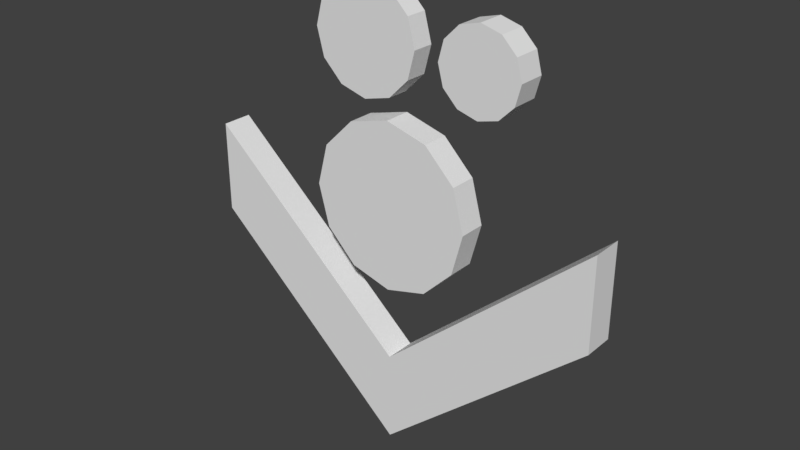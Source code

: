 # Source: MissileAim.blend  (saved by Blender 2.79.0; exported with 4.5.12 LTS)
import bpy
from mathutils import Matrix  # noqa: F401  (used for matrix-valued properties, if any)

bpy.ops.wm.read_factory_settings(use_empty=True)
scene = bpy.context.scene
scene.name = 'Scene'

# ---- collections
col_collection_1 = bpy.data.collections.new('Collection 1'); scene.collection.children.link(col_collection_1)

# ---- world
world_world = bpy.data.worlds.new('World'); scene.world = world_world
world_world.color = (0.05088, 0.05088, 0.05088)
world_world.use_sun_shadow = False
world_world.sun_shadow_jitter_overblur = 0.0
world_world.cycles.sampling_method = 'MANUAL'

# ---- meshes
me_cube = bpy.data.meshes.new('Cube')
me_cube.from_pydata([(-5.045, -1.0, -2.494), (-5.045, -1.0, -1.33), (-5.045, 1.0, -2.494), (-5.045, 1.0, -1.33), (5.045, -1.0, -2.494), (5.045, -1.0, -1.33), (5.045, 1.0, -2.494), (5.045, 1.0, -1.33), (0.0, 1.0, -0.1644), (0.0, 1.0, 1.0), (0.0, -1.0, -0.1644), (0.0, -1.0, 1.0)], [], [(0, 1, 3, 2), (8, 9, 7, 6), (6, 7, 5, 4), (10, 11, 1, 0), (8, 6, 4, 10), (9, 3, 1, 11), (7, 9, 11, 5), (2, 8, 10, 0), (4, 5, 11, 10), (2, 3, 9, 8)])
me_cube.use_remesh_preserve_volume = False
me_cube.use_remesh_preserve_attributes = False
me_cube.use_mirror_vertex_groups = False
me_cube.update()
me_cylinder_003 = bpy.data.meshes.new('Cylinder.003')
me_cylinder_003.from_pydata([(0.0, 0.05, -0.01), (0.0, 0.05, 0.01), (0.025, 0.0433, -0.01), (0.025, 0.0433, 0.01), (0.0433, 0.025, -0.01), (0.0433, 0.025, 0.01), (0.05, -2.186e-09, -0.01), (0.05, -2.186e-09, 0.01), (0.0433, -0.025, -0.01), (0.0433, -0.025, 0.01), (0.025, -0.0433, -0.01), (0.025, -0.0433, 0.01), (7.55e-09, -0.05, -0.01), (7.55e-09, -0.05, 0.01), (-0.025, -0.0433, -0.01), (-0.025, -0.0433, 0.01), (-0.0433, -0.025, -0.01), (-0.0433, -0.025, 0.01), (-0.05, -2.325e-08, -0.01), (-0.05, -2.325e-08, 0.01), (-0.0433, 0.025, -0.01), (-0.0433, 0.025, 0.01), (-0.025, 0.0433, -0.01), (-0.025, 0.0433, 0.01)], [], [(0, 1, 3, 2), (2, 3, 5, 4), (4, 5, 7, 6), (6, 7, 9, 8), (8, 9, 11, 10), (10, 11, 13, 12), (12, 13, 15, 14), (14, 15, 17, 16), (16, 17, 19, 18), (18, 19, 21, 20), (3, 1, 23, 21, 19, 17, 15, 13, 11, 9, 7, 5), (20, 21, 23, 22), (22, 23, 1, 0), (0, 2, 4, 6, 8, 10, 12, 14, 16, 18, 20, 22)])
me_cylinder_003.use_remesh_preserve_volume = False
me_cylinder_003.use_remesh_preserve_attributes = False
me_cylinder_003.use_mirror_vertex_groups = False
me_cylinder_003.update()
me_cylinder_002 = bpy.data.meshes.new('Cylinder.002')
me_cylinder_002.from_pydata([(0.0, 0.05, -0.01), (0.0, 0.05, 0.01), (0.025, 0.0433, -0.01), (0.025, 0.0433, 0.01), (0.0433, 0.025, -0.01), (0.0433, 0.025, 0.01), (0.05, -2.186e-09, -0.01), (0.05, -2.186e-09, 0.01), (0.0433, -0.025, -0.01), (0.0433, -0.025, 0.01), (0.025, -0.0433, -0.01), (0.025, -0.0433, 0.01), (7.55e-09, -0.05, -0.01), (7.55e-09, -0.05, 0.01), (-0.025, -0.0433, -0.01), (-0.025, -0.0433, 0.01), (-0.0433, -0.025, -0.01), (-0.0433, -0.025, 0.01), (-0.05, -2.325e-08, -0.01), (-0.05, -2.325e-08, 0.01), (-0.0433, 0.025, -0.01), (-0.0433, 0.025, 0.01), (-0.025, 0.0433, -0.01), (-0.025, 0.0433, 0.01)], [], [(0, 1, 3, 2), (2, 3, 5, 4), (4, 5, 7, 6), (6, 7, 9, 8), (8, 9, 11, 10), (10, 11, 13, 12), (12, 13, 15, 14), (14, 15, 17, 16), (16, 17, 19, 18), (18, 19, 21, 20), (3, 1, 23, 21, 19, 17, 15, 13, 11, 9, 7, 5), (20, 21, 23, 22), (22, 23, 1, 0), (0, 2, 4, 6, 8, 10, 12, 14, 16, 18, 20, 22)])
me_cylinder_002.use_remesh_preserve_volume = False
me_cylinder_002.use_remesh_preserve_attributes = False
me_cylinder_002.use_mirror_vertex_groups = False
me_cylinder_002.update()
me_cylinder_001 = bpy.data.meshes.new('Cylinder.001')
me_cylinder_001.from_pydata([(0.0, 0.05, -0.01), (0.0, 0.05, 0.01), (0.025, 0.0433, -0.01), (0.025, 0.0433, 0.01), (0.0433, 0.025, -0.01), (0.0433, 0.025, 0.01), (0.05, -2.186e-09, -0.01), (0.05, -2.186e-09, 0.01), (0.0433, -0.025, -0.01), (0.0433, -0.025, 0.01), (0.025, -0.0433, -0.01), (0.025, -0.0433, 0.01), (7.55e-09, -0.05, -0.01), (7.55e-09, -0.05, 0.01), (-0.025, -0.0433, -0.01), (-0.025, -0.0433, 0.01), (-0.0433, -0.025, -0.01), (-0.0433, -0.025, 0.01), (-0.05, -2.325e-08, -0.01), (-0.05, -2.325e-08, 0.01), (-0.0433, 0.025, -0.01), (-0.0433, 0.025, 0.01), (-0.025, 0.0433, -0.01), (-0.025, 0.0433, 0.01)], [], [(0, 1, 3, 2), (2, 3, 5, 4), (4, 5, 7, 6), (6, 7, 9, 8), (8, 9, 11, 10), (10, 11, 13, 12), (12, 13, 15, 14), (14, 15, 17, 16), (16, 17, 19, 18), (18, 19, 21, 20), (3, 1, 23, 21, 19, 17, 15, 13, 11, 9, 7, 5), (20, 21, 23, 22), (22, 23, 1, 0), (0, 2, 4, 6, 8, 10, 12, 14, 16, 18, 20, 22)])
me_cylinder_001.use_remesh_preserve_volume = False
me_cylinder_001.use_remesh_preserve_attributes = False
me_cylinder_001.use_mirror_vertex_groups = False
me_cylinder_001.update()

# ---- objects
ob_arrow = bpy.data.objects.new('Arrow', me_cube)
ob_cylinder_002 = bpy.data.objects.new('Cylinder.002', me_cylinder_003)
ob_cylinder_001 = bpy.data.objects.new('Cylinder.001', me_cylinder_002)
ob_cylinder = bpy.data.objects.new('Cylinder', me_cylinder_001)

# ---- transforms, parenting, visibility, modifiers, constraints
ob_arrow.location = (0.0, 0.0, 0.1016)
ob_arrow.scale = (-0.02063, -0.007631, -0.03907)
ob_arrow.lineart.crease_threshold = 0.0
ob_cylinder_002.parent = ob_arrow
ob_cylinder_002.matrix_parent_inverse = Matrix(((-32.35, 0.0, 0.0, 0.0), (0.0, -87.44, 0.0, 0.0), (0.0, 0.0, -17.08, 1.735), (0.0, 0.0, 0.0, 1.0)))
ob_cylinder_002.location = (0.06775, 8.525e-09, 0.3362)
ob_cylinder_002.rotation_euler = (1.571, -0.0, 0.0)
ob_cylinder_002.scale = (0.6014, 0.6014, 1.0)
ob_cylinder_002.lineart.crease_threshold = 0.0
ob_cylinder_001.parent = ob_arrow
ob_cylinder_001.matrix_parent_inverse = Matrix(((-32.35, 0.0, 0.0, 0.0), (0.0, -87.44, 0.0, 0.0), (0.0, 0.0, -17.08, 1.735), (0.0, 0.0, 0.0, 1.0)))
ob_cylinder_001.location = (-0.002423, 7.478e-11, 0.2266)
ob_cylinder_001.rotation_euler = (1.571, -0.0, 0.0)
ob_cylinder_001.scale = (1.241, 1.241, 1.0)
ob_cylinder_001.lineart.crease_threshold = 0.0
ob_cylinder.parent = ob_arrow
ob_cylinder.matrix_parent_inverse = Matrix(((-32.35, 0.0, 0.0, 0.0), (0.0, -87.44, 0.0, 0.0), (0.0, 0.0, -17.08, 1.735), (0.0, 0.0, 0.0, 1.0)))
ob_cylinder.location = (-0.02235, -2.243e-09, 0.3388)
ob_cylinder.rotation_euler = (1.571, -0.0, 0.0)
ob_cylinder.scale = (0.813, 0.813, 0.813)
ob_cylinder.lineart.crease_threshold = 0.0

# ---- collection membership
col_collection_1.objects.link(ob_arrow)
col_collection_1.objects.link(ob_cylinder_002)
col_collection_1.objects.link(ob_cylinder_001)
col_collection_1.objects.link(ob_cylinder)

# ---- scene / render settings (as saved in the file)
scene.frame_start = 1; scene.frame_end = 250; scene.frame_set(1)
scene.render.engine = 'BLENDER_EEVEE_NEXT'
scene.render.resolution_percentage = 50
scene.render.dither_intensity = 0.0
scene.cycles.use_denoising = False
scene.cycles.samples = 128
scene.cycles.sampling_pattern = 'TABULATED_SOBOL'
scene.cycles.use_adaptive_sampling = False
scene.cycles.use_light_tree = False
scene.cycles.blur_glossy = 0.0
scene.cycles.sample_clamp_indirect = 0.0
scene.view_settings.view_transform = 'Standard'
bpy.context.view_layer.update()

# ---- added for rendering (the .blend has no active camera and no usable light): camera, sun
cam_auto = bpy.data.cameras.new('AutoCamera')
cam_auto.lens = 50.0
cam_auto.sensor_width = 36.0
cam_auto.clip_end = 1000.0
ob_auto_camera = bpy.data.objects.new('AutoCamera', cam_auto)
scene.collection.objects.link(ob_auto_camera)
ob_auto_camera.location = (0.283584, -0.340301, 0.401622)
ob_auto_camera.rotation_euler = (1.09748, -7.21219e-08, 0.694738)
scene.camera = ob_auto_camera
light_auto_sun = bpy.data.lights.new('AutoSun', 'SUN')
light_auto_sun.energy = 3.0
light_auto_sun.angle = 0.0523599
ob_auto_sun = bpy.data.objects.new('AutoSun', light_auto_sun)
scene.collection.objects.link(ob_auto_sun)
ob_auto_sun.rotation_euler = (0.872665, 0.174533, 0.523599)
bpy.context.view_layer.update()
